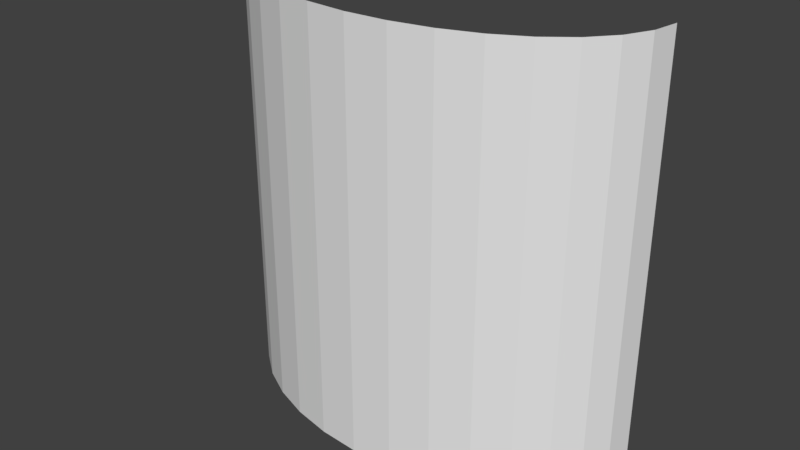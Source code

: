 # Source: Side_Wall.blend  (saved by Blender 2.78.0; exported with 4.5.12 LTS)
import bpy
from mathutils import Matrix  # noqa: F401  (used for matrix-valued properties, if any)

bpy.ops.wm.read_factory_settings(use_empty=True)
scene = bpy.context.scene
scene.name = 'Scene'

# ---- collections
col_collection_1 = bpy.data.collections.new('Collection 1'); scene.collection.children.link(col_collection_1)

# ---- world
world_world = bpy.data.worlds.new('World'); scene.world = world_world
world_world.color = (0.05088, 0.05088, 0.05088)
world_world.use_sun_shadow = False
world_world.sun_shadow_jitter_overblur = 0.0
world_world.cycles.sampling_method = 'MANUAL'

# ---- meshes
me_cylinder = bpy.data.meshes.new('Cylinder')
me_cylinder.from_pydata([(1.0, -5.23e-06, -1.0), (1.0, -5.23e-06, 1.0), (0.9808, -0.1253, -1.0), (0.9808, -0.1253, 1.0), (0.9239, -0.2458, -1.0), (0.9239, -0.2458, 1.0), (0.8315, -0.3568, -1.0), (0.8315, -0.3568, 1.0), (0.7071, -0.4541, -1.0), (0.7071, -0.4541, 1.0), (0.5556, -0.5339, -1.0), (0.5556, -0.5339, 1.0), (0.3827, -0.5933, -1.0), (0.3827, -0.5933, 1.0), (0.1951, -0.6298, -1.0), (0.1951, -0.6298, 1.0), (-3.258e-07, -0.6422, -1.0), (-3.258e-07, -0.6422, 1.0), (-0.1951, -0.6298, -1.0), (-0.1951, -0.6298, 1.0), (-0.3827, -0.5933, -1.0), (-0.3827, -0.5933, 1.0), (-0.5556, -0.5339, -1.0), (-0.5556, -0.5339, 1.0), (-0.7071, -0.4541, -1.0), (-0.7071, -0.4541, 1.0), (-0.8315, -0.3568, -1.0), (-0.8315, -0.3568, 1.0), (-0.9239, -0.2458, -1.0), (-0.9239, -0.2458, 1.0), (-0.9808, -0.1253, -1.0), (-0.9808, -0.1253, 1.0), (-1.0, -4.664e-06, -1.0), (-1.0, -4.664e-06, 1.0)], [], [(0, 2, 3, 1), (2, 4, 5, 3), (4, 6, 7, 5), (6, 8, 9, 7), (8, 10, 11, 9), (10, 12, 13, 11), (12, 14, 15, 13), (14, 16, 17, 15), (16, 18, 19, 17), (18, 20, 21, 19), (20, 22, 23, 21), (22, 24, 25, 23), (24, 26, 27, 25), (26, 28, 29, 27), (28, 30, 31, 29), (30, 32, 33, 31)])
_uv = me_cylinder.uv_layers.new(name='UVMap')
_uv.uv.foreach_set('vector', [0.9996, 0.7675, 0.951, 0.7675, 0.9513, 0.0004157, 0.9999, 0.0004324, 0.951, 0.7675, 0.8999, 0.7675, 0.9002, 0.0003981, 0.9513, 0.0004157, 0.8999, 0.7675, 0.8445, 0.7675, 0.8448, 0.0003791, 0.9002, 0.0003981, 0.8445, 0.7675, 0.784, 0.7675, 0.7842, 0.0003582, 0.8448, 0.0003791, 0.784, 0.7675, 0.7183, 0.7674, 0.7185, 0.0003356, 0.7842, 0.0003582, 0.7183, 0.7674, 0.6482, 0.7674, 0.6484, 0.0003114, 0.7185, 0.0003356, 0.6482, 0.7674, 0.5748, 0.7674, 0.5751, 0.0002862, 0.6484, 0.0003114, 0.5748, 0.7674, 0.4999, 0.7674, 0.5001, 0.0002603, 0.5751, 0.0002862, 0.4999, 0.7674, 0.4249, 0.7673, 0.4252, 0.0002344, 0.5001, 0.0002603, 0.4249, 0.7673, 0.3516, 0.7673, 0.3519, 0.000209, 0.4252, 0.0002344, 0.3516, 0.7673, 0.2815, 0.7673, 0.2817, 0.0001849, 0.3519, 0.000209, 0.2815, 0.7673, 0.2158, 0.7673, 0.216, 0.0001622, 0.2817, 0.0001849, 0.2158, 0.7673, 0.1552, 0.7673, 0.1555, 0.0001412, 0.216, 0.0001622, 0.1552, 0.7673, 0.0998, 0.7672, 0.1001, 0.0001221, 0.1555, 0.0001412, 0.0998, 0.7672, 0.0487, 0.7672, 0.04897, 0.0001044, 0.1001, 0.0001221, 0.0487, 0.7672, 8.76e-05, 0.7672, 0.0003524, 8.76e-05, 0.04897, 0.0001044])
me_cylinder.use_remesh_preserve_volume = False
me_cylinder.use_remesh_preserve_attributes = False
me_cylinder.use_mirror_vertex_groups = False
me_cylinder.update()

# ---- objects
ob_cylinder = bpy.data.objects.new('Cylinder', me_cylinder)

# ---- transforms, parenting, visibility, modifiers, constraints
ob_cylinder.location = (0.0, 0.0, 0.0)
ob_cylinder.lineart.crease_threshold = 0.0

# ---- collection membership
col_collection_1.objects.link(ob_cylinder)

# ---- scene / render settings (as saved in the file)
scene.frame_start = 1; scene.frame_end = 250; scene.frame_set(1)
scene.render.engine = 'BLENDER_EEVEE_NEXT'
scene.render.resolution_percentage = 50
scene.render.dither_intensity = 0.0
scene.cycles.use_denoising = False
scene.cycles.samples = 128
scene.cycles.sampling_pattern = 'TABULATED_SOBOL'
scene.cycles.light_sampling_threshold = 0.0
scene.cycles.use_adaptive_sampling = False
scene.cycles.use_light_tree = False
scene.cycles.blur_glossy = 0.0
scene.cycles.sample_clamp_indirect = 0.0
scene.view_settings.view_transform = 'Standard'
bpy.context.view_layer.update()

# ---- added for rendering (the .blend has no active camera and no usable light): camera, sun
cam_auto = bpy.data.cameras.new('AutoCamera')
cam_auto.lens = 50.0
cam_auto.sensor_width = 36.0
cam_auto.clip_end = 1000.0
ob_auto_camera = bpy.data.objects.new('AutoCamera', cam_auto)
scene.collection.objects.link(ob_auto_camera)
ob_auto_camera.location = (2.68353, -3.54133, 2.14682)
ob_auto_camera.rotation_euler = (1.09748, -7.21219e-08, 0.694738)
scene.camera = ob_auto_camera
light_auto_sun = bpy.data.lights.new('AutoSun', 'SUN')
light_auto_sun.energy = 3.0
light_auto_sun.angle = 0.0523599
ob_auto_sun = bpy.data.objects.new('AutoSun', light_auto_sun)
scene.collection.objects.link(ob_auto_sun)
ob_auto_sun.rotation_euler = (0.872665, 0.174533, 0.523599)
bpy.context.view_layer.update()
